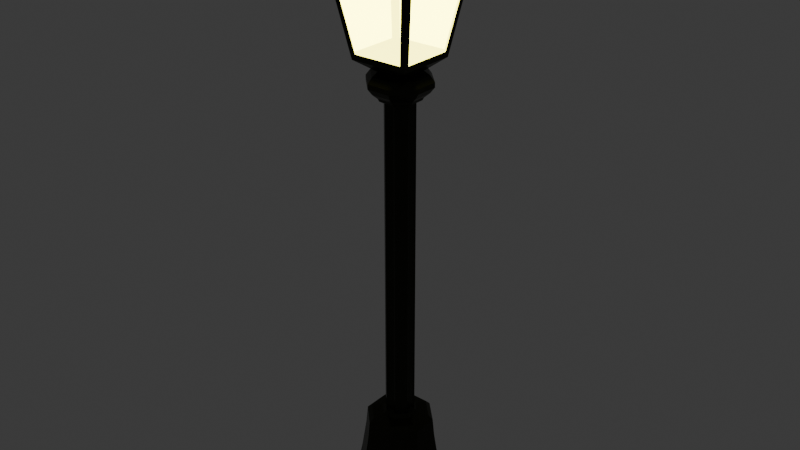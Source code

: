# Source: Tall_Lamp.blend  (saved by Blender 5.1.30; exported with 4.5.12 LTS)
import bpy
from mathutils import Matrix  # noqa: F401  (used for matrix-valued properties, if any)

bpy.ops.wm.read_factory_settings(use_empty=True)
scene = bpy.context.scene
scene.name = 'Scene'

# ---- collections
col_collection = bpy.data.collections.new('Collection'); scene.collection.children.link(col_collection)

# ---- materials (node trees are filled in below, after node groups)
mat_iron_structure = bpy.data.materials.new('Iron structure')
mat_emitted_light = bpy.data.materials.new('Emitted light')

# ---- material node trees
mat_iron_structure.use_nodes = True; mat_iron_structure.node_tree.nodes.clear()
_N = mat_iron_structure.node_tree.nodes; _L = mat_iron_structure.node_tree.links
n0 = _N.new('ShaderNodeBsdfPrincipled'); n0.name = 'Principled BSDF'; n0.location = (-200, 100)
n0.inputs[0].default_value = (0.0331, 0.0356, 0.02315, 1.0)
n0.inputs[1].default_value = 0.5
n0.inputs[2].default_value = 0.2232
n0.inputs[3].default_value = 1.0
n1 = _N.new('ShaderNodeOutputMaterial'); n1.name = 'Material Output'; n1.location = (200, 100)
_L.new(n0.outputs[0], n1.inputs[0])
n1.is_active_output = True
mat_emitted_light.use_nodes = True; mat_emitted_light.node_tree.nodes.clear()
_N = mat_emitted_light.node_tree.nodes; _L = mat_emitted_light.node_tree.links
n0 = _N.new('ShaderNodeOutputMaterial'); n0.name = 'Material Output'; n0.location = (200, 100)
n1 = _N.new('ShaderNodeBsdfPrincipled'); n1.name = 'Principled BSDF'; n1.location = (-367, 119)
n1.inputs[0].default_value = (0.7991, 0.7557, 0.232, 1.0)
n1.inputs[4].default_value = 0.24
n1.inputs[27].default_value = (0.7991, 0.7376, 0.1028, 1.0)
n1.inputs[28].default_value = 35.0
_L.new(n1.outputs[0], n0.inputs[0])
n0.is_active_output = True

# ---- world
world_world = bpy.data.worlds.new('World'); scene.world = world_world
world_world.use_nodes = True; world_world.node_tree.nodes.clear()
_N = world_world.node_tree.nodes; _L = world_world.node_tree.links
n0 = _N.new('ShaderNodeOutputWorld'); n0.name = 'World Output'; n0.location = (200, 100)
n1 = _N.new('ShaderNodeBackground'); n1.name = 'Background'; n1.location = (-200, 100)
n1.inputs[0].default_value = (0.05088, 0.05088, 0.05088, 1.0)
_L.new(n1.outputs[0], n0.inputs[0])
n0.is_active_output = True
world_world.color = (0.05088, 0.05088, 0.05088)
world_world.sun_shadow_jitter_overblur = 0.0

# ---- meshes
me_plane_003 = bpy.data.meshes.new('Plane.003')
me_plane_003.from_pydata([(-0.1254, -0.1254, 2.002), (0.1254, -0.1254, 2.002), (-0.1254, 0.1254, 2.002), (0.1254, 0.1254, 2.002), (-0.1934, 0.1934, 2.4), (-0.1934, -0.1934, 2.4), (0.1934, -0.1934, 2.4), (0.1934, 0.1934, 2.4), (-0.2342, 0.2342, 2.407), (-0.2342, -0.2342, 2.407), (0.2342, -0.2342, 2.407), (0.2342, 0.2342, 2.407), (-0.2342, 0.2342, 2.416), (-0.2342, -0.2342, 2.416), (0.2342, -0.2342, 2.416), (0.2342, 0.2342, 2.416), (-0.2071, 0.2071, 2.448), (-0.2071, -0.2071, 2.448), (0.2071, -0.2071, 2.448), (0.2071, 0.2071, 2.448), (-0.1837, 0.1837, 2.498), (-0.1837, -0.1837, 2.498), (0.1837, -0.1837, 2.498), (0.1837, 0.1837, 2.498), (-0.09613, 0.09613, 2.557), (-0.09613, -0.09613, 2.557), (0.09613, -0.09613, 2.557), (0.09613, 0.09613, 2.557), (-0.07913, 0.07913, 2.595), (-0.07913, -0.07913, 2.595), (0.07913, -0.07913, 2.595), (0.07913, 0.07913, 2.595), (-0.07303, 0.03956, 2.595), (0.07303, 0.03956, 2.595), (-0.07303, -0.03956, 2.595), (0.07303, -0.03956, 2.595), (-0.03117, 0.03956, 2.595), (-0.03117, -0.03956, 2.595), (0.03117, 0.03956, 2.595), (0.03117, -0.03956, 2.595), (-0.03117, -0.03956, 2.627), (0.03117, -0.03956, 2.627), (-0.03117, 0.03956, 2.627), (0.03117, 0.03956, 2.627), (-0.1281, 0.1066, 2.027), (-0.1281, -0.1066, 2.027), (-0.1902, 0.1644, 2.37), (-0.1902, -0.1644, 2.37), (0.1066, 0.1281, 2.027), (-0.1066, 0.1281, 2.027), (0.1644, 0.1902, 2.37), (-0.1644, 0.1902, 2.37), (0.1281, -0.1066, 2.027), (0.1281, 0.1066, 2.027), (0.1902, -0.1644, 2.37), (0.1902, 0.1644, 2.37), (-0.1066, -0.1281, 2.027), (0.1066, -0.1281, 2.027), (-0.1644, -0.1902, 2.37), (0.1644, -0.1902, 2.37), (-0.04284, -0.1099, 1.948), (-0.1099, -0.04284, 1.948), (-0.1099, 0.04284, 1.948), (-0.04284, 0.1099, 1.948), (-0.1254, 0.1254, 2.002), (-0.03379, 0.08664, 1.965), (-0.08664, 0.03379, 1.965), (-0.08664, -0.03379, 1.965), (-0.03379, -0.08664, 1.965), (-0.1254, -0.1254, 2.002), (0.03379, -0.08664, 1.965), (0.08664, -0.03379, 1.965), (0.1254, -0.1254, 2.002), (0.08664, 0.03379, 1.965), (0.03379, 0.08664, 1.965), (0.1254, 0.1254, 2.002), (0.04284, -0.1099, 1.948), (0.1099, -0.04284, 1.948), (0.1099, 0.04284, 1.948), (0.04284, 0.1099, 1.948), (0.1266, 0.04936, 1.924), (0.1266, -0.04936, 1.924), (-0.1266, 0.04936, 1.924), (-0.1266, -0.04936, 1.924), (0.04937, -0.1266, 1.924), (-0.04936, 0.1266, 1.924), (0.04937, 0.1266, 1.924), (-0.04936, -0.1266, 1.924), (0.1266, 0.04936, 1.904), (0.1266, -0.04936, 1.904), (-0.1266, 0.04936, 1.904), (-0.1266, -0.04936, 1.904), (0.04937, -0.1266, 1.904), (-0.04936, 0.1266, 1.904), (0.04937, 0.1266, 1.904), (-0.04936, -0.1266, 1.904), (0.1093, 0.04262, 1.88), (0.1093, -0.04262, 1.88), (-0.1093, 0.04262, 1.88), (-0.1093, -0.04262, 1.88), (0.04262, -0.1093, 1.88), (-0.04262, 0.1093, 1.88), (0.04262, 0.1093, 1.88), (-0.04262, -0.1093, 1.88), (0.08778, 0.03423, 1.86), (0.08778, -0.03423, 1.86), (-0.08778, 0.03423, 1.86), (-0.08778, -0.03423, 1.86), (0.03423, -0.08778, 1.86), (-0.03423, 0.08778, 1.86), (0.03423, 0.08778, 1.86), (-0.03423, -0.08778, 1.86), (0.06036, 0.02354, 1.841), (0.06036, -0.02354, 1.841), (-0.06036, 0.02354, 1.841), (-0.06036, -0.02354, 1.841), (0.02354, -0.06036, 1.841), (-0.02354, 0.06036, 1.841), (0.02354, 0.06036, 1.841), (-0.02354, -0.06036, 1.841), (0.06977, 0.0272, 1.841), (0.082, 0.03197, 1.849), (0.082, -0.03197, 1.849), (0.06977, -0.0272, 1.841), (-0.08199, 0.03197, 1.849), (-0.06977, 0.0272, 1.841), (-0.06977, -0.0272, 1.841), (-0.08199, -0.03197, 1.849), (0.03197, -0.082, 1.849), (0.0272, -0.06977, 1.841), (-0.0272, 0.06977, 1.841), (-0.03197, 0.082, 1.849), (0.03197, 0.082, 1.849), (0.0272, 0.06977, 1.841), (-0.03197, -0.082, 1.849), (-0.0272, -0.06977, 1.841), (0.1451, 0.05657, 0.3199), (0.1451, -0.05657, 0.3199), (-0.1451, 0.05657, 0.3199), (-0.1451, -0.05657, 0.3199), (0.05657, -0.1451, 0.3199), (-0.05657, 0.1451, 0.3199), (0.05657, 0.1451, 0.3199), (-0.05657, -0.1451, 0.3199), (0.1641, 0.064, 0.1893), (0.1641, -0.064, 0.1893), (-0.1641, 0.064, 0.1893), (-0.1641, -0.064, 0.1893), (0.064, -0.1641, 0.1893), (-0.064, 0.1641, 0.1893), (0.064, 0.1641, 0.1893), (-0.064, -0.1641, 0.1893), (0.1946, 0.07588, 0.03238), (0.1946, -0.07588, 0.03238), (-0.1946, 0.07588, 0.03238), (-0.1946, -0.07588, 0.03238), (0.07588, -0.1946, 0.03238), (-0.07588, 0.1946, 0.03238), (0.07588, 0.1946, 0.03238), (-0.07588, -0.1946, 0.03238), (0.2232, 0.08703, 0.0314), (0.2232, -0.08703, 0.0314), (-0.2232, 0.08703, 0.0314), (-0.2232, -0.08703, 0.0314), (0.08703, -0.2232, 0.0314), (-0.08703, 0.2232, 0.0314), (0.08703, 0.2232, 0.0314), (-0.08703, -0.2232, 0.0314), (0.2232, 0.08703, -1.192e-07), (0.2232, -0.08703, -1.192e-07), (-0.2232, 0.08703, -1.192e-07), (-0.2232, -0.08703, -1.192e-07), (0.08703, -0.2232, -1.192e-07), (-0.08703, 0.2232, -1.192e-07), (0.08703, 0.2232, -1.192e-07), (-0.08703, -0.2232, -1.192e-07), (0.1379, 0.05376, 0.3982), (0.1197, 0.04667, 0.4171), (0.1197, -0.04667, 0.4171), (0.1379, -0.05376, 0.3982), (-0.1197, 0.04667, 0.4171), (-0.1379, 0.05376, 0.3982), (-0.1379, -0.05376, 0.3982), (-0.1197, -0.04667, 0.4171), (0.04667, -0.1197, 0.4171), (0.05376, -0.1379, 0.3982), (-0.05376, 0.1379, 0.3982), (-0.04667, 0.1197, 0.4171), (0.04667, 0.1197, 0.4171), (0.05376, 0.1379, 0.3982), (-0.04667, -0.1197, 0.4171), (-0.05376, -0.1379, 0.3982), (0.07334, 0.0286, 0.4234), (0.06036, 0.02354, 0.4381), (0.06036, -0.02354, 0.4381), (0.07334, -0.0286, 0.4234), (-0.06036, 0.02354, 0.4381), (-0.07334, 0.0286, 0.4234), (-0.07334, -0.0286, 0.4234), (-0.06036, -0.02354, 0.4381), (0.02354, -0.06036, 0.4381), (0.0286, -0.07334, 0.4234), (-0.0286, 0.07334, 0.4234), (-0.02354, 0.06036, 0.4381), (0.02354, 0.06036, 0.4381), (0.0286, 0.07334, 0.4234), (-0.02354, -0.06036, 0.4381), (-0.0286, -0.07334, 0.4234), (0.0153, -0.05736, 1.827), (-0.0153, -0.05736, 1.827), (0.0153, -0.05736, 0.4522), (-0.0153, -0.05736, 0.4522), (0.05736, 0.0153, 1.827), (0.05736, -0.0153, 1.827), (0.05736, 0.0153, 0.4522), (0.05736, -0.0153, 0.4522), (-0.0153, 0.05736, 1.827), (0.0153, 0.05736, 1.827), (-0.0153, 0.05736, 0.4522), (0.0153, 0.05736, 0.4522), (-0.05736, 0.0153, 1.827), (-0.05736, -0.0153, 1.827), (-0.05736, -0.0153, 0.4522), (-0.05736, 0.0153, 0.4522)], [], [(65, 74, 79, 63), (6, 7, 11, 10), (3, 7, 55, 53), (0, 5, 47, 45), (3, 2, 49, 48), (0, 1, 57, 56), (11, 8, 12, 15), (4, 5, 9, 8), (7, 4, 8, 11), (5, 6, 10, 9), (14, 15, 19, 18), (9, 10, 14, 13), (10, 11, 15, 14), (8, 9, 13, 12), (18, 19, 23, 22), (12, 13, 17, 16), (15, 12, 16, 19), (13, 14, 18, 17), (23, 20, 24, 27), (16, 17, 21, 20), (19, 16, 20, 23), (17, 18, 22, 21), (33, 35, 30, 31), (21, 22, 26, 25), (22, 23, 27, 26), (20, 21, 25, 24), (32, 36, 38, 33, 31, 28), (27, 31, 30, 26), (27, 24, 28, 31), (25, 26, 30, 29), (29, 30, 35, 39, 37, 34), (37, 39, 41, 40), (35, 33, 43, 41), (38, 36, 42, 43), (39, 35, 41), (42, 36, 32), (40, 37, 34), (39, 38, 43, 41), (41, 43, 42, 40), (34, 32, 42, 40), (36, 37, 40, 42), (43, 33, 38), (25, 29, 28, 24), (34, 32, 28, 29), (44, 45, 47, 46), (5, 4, 46, 47), (2, 0, 45, 44), (4, 2, 44, 46), (48, 49, 51, 50), (7, 3, 48, 50), (2, 4, 51, 49), (4, 7, 50, 51), (52, 53, 55, 54), (7, 6, 54, 55), (1, 3, 53, 52), (6, 1, 52, 54), (56, 57, 59, 58), (5, 0, 56, 58), (1, 6, 59, 57), (6, 5, 58, 59), (79, 78, 80, 86), (73, 71, 77, 78), (74, 73, 78, 79), (67, 66, 62, 61), (64, 65, 66), (67, 68, 69), (70, 71, 72), (73, 74, 75), (0, 2, 64, 66, 67, 69), (71, 70, 76, 77), (2, 3, 75, 74, 65, 64), (1, 0, 69, 68, 70, 72), (3, 1, 72, 71, 73, 75), (70, 68, 60, 76), (68, 67, 61, 60), (66, 65, 63, 62), (84, 87, 95, 92), (62, 63, 85, 82), (77, 76, 84, 81), (78, 77, 81, 80), (60, 61, 83, 87), (76, 60, 87, 84), (63, 79, 86, 85), (61, 62, 82, 83), (88, 89, 97, 96), (85, 86, 94, 93), (83, 82, 90, 91), (86, 80, 88, 94), (82, 85, 93, 90), (81, 84, 92, 89), (80, 81, 89, 88), (87, 83, 91, 95), (102, 96, 104, 110), (95, 91, 99, 103), (92, 95, 103, 100), (93, 94, 102, 101), (91, 90, 98, 99), (94, 88, 96, 102), (90, 93, 101, 98), (89, 92, 100, 97), (98, 101, 109, 106), (97, 100, 108, 105), (96, 97, 105, 104), (103, 99, 107, 111), (100, 103, 111, 108), (101, 102, 110, 109), (99, 98, 106, 107), (121, 122, 123, 120), (125, 126, 127, 124), (129, 123, 122, 128), (131, 132, 133, 130), (130, 125, 124, 131), (128, 134, 135, 129), (120, 133, 132, 121), (126, 135, 134, 127), (120, 123, 113, 112), (110, 104, 121, 132), (104, 105, 122, 121), (133, 120, 112, 118), (123, 129, 116, 113), (105, 108, 128, 122), (126, 125, 114, 115), (107, 106, 124, 127), (125, 130, 117, 114), (106, 109, 131, 124), (111, 107, 127, 134), (135, 126, 115, 119), (129, 135, 119, 116), (108, 111, 134, 128), (130, 133, 118, 117), (109, 110, 132, 131), (137, 140, 148, 145), (150, 144, 152, 158), (136, 137, 145, 144), (143, 139, 147, 151), (140, 143, 151, 148), (141, 142, 150, 149), (139, 138, 146, 147), (142, 136, 144, 150), (138, 141, 149, 146), (157, 158, 166, 165), (146, 149, 157, 154), (145, 148, 156, 153), (144, 145, 153, 152), (151, 147, 155, 159), (148, 151, 159, 156), (149, 150, 158, 157), (147, 146, 154, 155), (167, 163, 171, 175), (155, 154, 162, 163), (158, 152, 160, 166), (154, 157, 165, 162), (153, 156, 164, 161), (152, 153, 161, 160), (159, 155, 163, 167), (156, 159, 167, 164), (175, 171, 170, 173, 174, 168, 169, 172), (164, 167, 175, 172), (165, 166, 174, 173), (163, 162, 170, 171), (166, 160, 168, 174), (162, 165, 173, 170), (161, 164, 172, 169), (160, 161, 169, 168), (177, 178, 179, 176), (181, 182, 183, 180), (185, 179, 178, 184), (187, 188, 189, 186), (186, 181, 180, 187), (184, 190, 191, 185), (176, 189, 188, 177), (182, 191, 190, 183), (176, 179, 137, 136), (189, 176, 136, 142), (179, 185, 140, 137), (182, 181, 138, 139), (181, 186, 141, 138), (191, 182, 139, 143), (185, 191, 143, 140), (186, 189, 142, 141), (193, 194, 195, 192), (197, 198, 199, 196), (201, 195, 194, 200), (203, 204, 205, 202), (202, 197, 196, 203), (200, 206, 207, 201), (192, 205, 204, 193), (198, 207, 206, 199), (192, 195, 178, 177), (118, 112, 193, 204), (194, 193, 214, 215), (205, 192, 177, 188), (195, 201, 184, 178), (113, 116, 200, 194), (198, 197, 180, 183), (115, 114, 220, 221), (197, 202, 187, 180), (114, 117, 203, 196), (119, 115, 199, 206), (207, 198, 183, 190), (201, 207, 190, 184), (200, 116, 208, 210), (202, 205, 188, 187), (204, 203, 218, 219), (208, 209, 211, 210), (116, 119, 209, 208), (119, 206, 211, 209), (206, 200, 210, 211), (212, 213, 215, 214), (113, 194, 215, 213), (112, 113, 213, 212), (193, 112, 212, 214), (216, 217, 219, 218), (118, 204, 219, 217), (203, 117, 216, 218), (117, 118, 217, 216), (221, 220, 223, 222), (199, 115, 221, 222), (114, 196, 223, 220), (196, 199, 222, 223)])
me_plane_003.polygons.foreach_set('material_index', [0, 0, 0, 0, 0, 0, 0, 0, 0, 0, 0, 0, 0, 0, 0, 0, 0, 0, 0, 0, 0, 0, 0, 0, 0, 0, 0, 0, 0, 0, 0, 0, 0, 0, 0, 0, 0, 0, 0, 0, 0, 0, 0, 0, 1, 0, 0, 0, 1, 0, 0, 0, 1, 0, 0, 0, 1, 0, 0, 0, 0, 0, 0, 0, 0, 0, 0, 0, 0, 0, 0, 0, 0, 0, 0, 0, 0, 0, 0, 0, 0, 0, 0, 0, 0, 0, 0, 0, 0, 0, 0, 0, 0, 0, 0, 0, 0, 0, 0, 0, 0, 0, 0, 0, 0, 0, 0, 0, 0, 0, 0, 0, 0, 0, 0, 0, 0, 0, 0, 0, 0, 0, 0, 0, 0, 0, 0, 0, 0, 0, 0, 0, 0, 0, 0, 0, 0, 0, 0, 0, 0, 0, 0, 0, 0, 0, 0, 0, 0, 0, 0, 0, 0, 0, 0, 0, 0, 0, 0, 0, 0, 0, 0, 0, 0, 0, 0, 0, 0, 0, 0, 0, 0, 0, 0, 0, 0, 0, 0, 0, 0, 0, 0, 0, 0, 0, 0, 0, 0, 0, 0, 0, 0, 0, 0, 0, 0, 0, 0, 0, 0, 0, 0, 0, 0, 0, 0, 0, 0, 0, 0, 0, 0, 0, 0, 0, 0, 0, 0, 0])
_uv = me_plane_003.uv_layers.new(name='UVMap')
_uv.uv.foreach_set('vector', [0.4927, 0.3274, 0.5882, 0.3274, 0.5882, 0.3274, 0.4927, 0.3274, 0.03327, 0.3492, 0.3492, 0.3492, 0.3825, 0.3825, -4.54e-09, 0.3825, 0.03548, 0.7096, 0.0, 0.3825, 0.0237, 0.407, 0.05385, 0.6851, 0.418, 0.982, 0.3825, 0.6549, 0.4062, 0.6794, 0.4364, 0.9575, 0.663, 0.3274, 0.418, 0.3274, 0.4364, 0.3029, 0.6446, 0.3029, 0.663, 0.6549, 0.418, 0.6549, 0.4364, 0.6303, 0.6446, 0.6303, 0.9247, 0.5451, 0.9247, 0.9276, 0.9176, 0.9276, 0.9176, 0.5451, 0.3492, 0.03327, 0.03327, 0.03327, 2.434e-08, 1.837e-15, 0.3825, 2.888e-08, 0.3492, 0.3492, 0.3492, 0.03327, 0.3825, 2.888e-08, 0.3825, 0.3825, 0.03327, 0.03327, 0.03327, 0.3492, -4.54e-09, 0.3825, 2.434e-08, 1.837e-15, 0.7668, 0.5451, 0.7668, 0.9276, 0.7401, 0.9055, 0.7401, 0.5671, 1.0, 0.5451, 1.0, 0.9276, 0.9928, 0.9276, 0.9928, 0.5451, 0.774, 0.5451, 0.774, 0.9276, 0.7668, 0.9276, 0.7668, 0.5451, 0.8495, 0.5451, 0.8495, 0.9276, 0.8423, 0.9276, 0.8423, 0.5451, 0.7401, 0.5671, 0.7401, 0.9055, 0.6984, 0.8863, 0.6984, 0.5863, 0.8423, 0.5451, 0.8423, 0.9276, 0.8157, 0.9055, 0.8157, 0.5671, 0.9176, 0.5451, 0.9176, 0.9276, 0.8911, 0.9055, 0.8911, 0.5671, 0.9928, 0.5451, 0.9928, 0.9276, 0.9663, 0.9055, 0.9663, 0.5671, 0.9985, 2.671e-08, 0.9985, 0.3001, 0.927, 0.2285, 0.927, 0.07153, 0.8157, 0.5671, 0.8157, 0.9055, 0.774, 0.8863, 0.774, 0.5863, 0.8911, 0.5671, 0.8911, 0.9055, 0.8495, 0.8863, 0.8495, 0.5863, 0.9663, 0.5671, 0.9663, 0.9055, 0.9247, 0.8863, 0.9247, 0.5863, 0.09693, 0.7146, 0.03231, 0.7146, 1.335e-08, 0.7096, 0.1292, 0.7096, 0.6984, 0.3001, 0.6984, 4.056e-09, 0.77, 0.07153, 0.77, 0.2285, 0.6984, 4.056e-09, 0.9985, 2.671e-08, 0.927, 0.07153, 0.77, 0.07153, 0.9985, 0.3001, 0.6984, 0.3001, 0.77, 0.2285, 0.927, 0.2285, 0.09693, 0.8339, 0.09693, 0.7997, 0.09693, 0.7488, 0.09693, 0.7146, 0.1292, 0.7096, 0.1292, 0.8389, 0.3477, 0.7111, 0.316, 0.6972, 0.316, 0.5679, 0.3477, 0.554, 0.3476, 0.7111, 0.3476, 0.8681, 0.316, 0.8542, 0.316, 0.7249, 0.3793, 0.7111, 0.3793, 0.8681, 0.3476, 0.8542, 0.3476, 0.7249, 3.596e-09, 0.8389, 1.335e-08, 0.7096, 0.03231, 0.7146, 0.03231, 0.7488, 0.03231, 0.7997, 0.03231, 0.8339, 0.03231, 0.7997, 0.03231, 0.7488, 0.03231, 0.7488, 0.03231, 0.7997, 0.03231, 0.7146, 0.09693, 0.7146, 0.09693, 0.7488, 0.03231, 0.7488, 0.09693, 0.7488, 0.09693, 0.7997, 0.09693, 0.7997, 0.09693, 0.7488, 0.03231, 0.7488, 0.03231, 0.7146, 0.03231, 0.7488, 0.0, 0.0, 0.0, 0.0, 0.0, 0.0, 0.0, 0.0, 0.0, 0.0, 0.0, 0.0, 0.0, 0.0, 0.0, 0.0, 0.0, 0.0, 0.0, 0.0, 0.03231, 0.7488, 0.09693, 0.7488, 0.09693, 0.7997, 0.03231, 0.7997, 0.03231, 0.8339, 0.09693, 0.8339, 0.09693, 0.7997, 0.03231, 0.7997, 0.0, 0.0, 0.0, 0.0, 0.0, 0.0, 0.0, 0.0, 0.0, 0.0, 0.0, 0.0, 0.0, 0.0, 0.3795, 0.7111, 0.3477, 0.6972, 0.3477, 0.5679, 0.3795, 0.554, 0.03231, 0.8339, 0.09693, 0.8339, 0.1292, 0.8389, 3.596e-09, 0.8389, 0.6446, 0.9575, 0.4364, 0.9575, 0.4062, 0.6794, 0.6748, 0.6794, 0.3825, 0.6549, 0.6984, 0.6549, 0.6748, 0.6794, 0.4062, 0.6794, 0.663, 0.982, 0.418, 0.982, 0.4364, 0.9575, 0.6446, 0.9575, 0.6984, 0.6549, 0.663, 0.982, 0.6446, 0.9575, 0.6748, 0.6794, 0.6446, 0.3029, 0.4364, 0.3029, 0.4062, 0.02456, 0.6748, 0.02456, 0.6984, 0.0, 0.663, 0.3274, 0.6446, 0.3029, 0.6748, 0.02456, 0.418, 0.3274, 0.3825, 0.0, 0.4062, 0.02456, 0.4364, 0.3029, 0.3825, 0.0, 0.6984, 0.0, 0.6748, 0.02456, 0.4062, 0.02456, 0.2621, 0.6851, 0.05385, 0.6851, 0.0237, 0.407, 0.2923, 0.407, 0.0, 0.3825, 0.316, 0.3825, 0.2923, 0.407, 0.0237, 0.407, 0.2805, 0.7096, 0.03548, 0.7096, 0.05385, 0.6851, 0.2621, 0.6851, 0.316, 0.3825, 0.2805, 0.7096, 0.2621, 0.6851, 0.2923, 0.407, 0.6446, 0.6303, 0.4364, 0.6303, 0.4062, 0.352, 0.6748, 0.352, 0.6984, 0.3274, 0.663, 0.6549, 0.6446, 0.6303, 0.6748, 0.352, 0.418, 0.6549, 0.3825, 0.3274, 0.4062, 0.352, 0.4364, 0.6303, 0.3825, 0.3274, 0.6984, 0.3274, 0.6748, 0.352, 0.4062, 0.352, 0.9434, 0.4703, 0.8687, 0.5451, 0.8687, 0.5451, 0.9434, 0.4703, 0.1102, 0.7096, 0.2057, 0.7096, 0.2057, 0.7096, 0.1102, 0.7096, 0.9434, 0.4703, 0.8687, 0.5451, 0.8687, 0.5451, 0.9434, 0.4703, 0.4927, 0.982, 0.5882, 0.982, 0.5882, 0.982, 0.4927, 0.982, 0.9434, 0.3001, 0.9434, 0.3748, 0.8687, 0.3001, 0.7732, 0.3001, 0.6984, 0.3748, 0.6984, 0.3001, 0.6984, 0.4703, 0.7732, 0.5451, 0.6984, 0.5451, 0.8687, 0.5451, 0.9434, 0.4703, 0.9434, 0.5451, 0.418, 0.982, 0.663, 0.982, 0.663, 0.982, 0.5882, 0.982, 0.4927, 0.982, 0.418, 0.982, 0.7732, 0.5451, 0.6984, 0.4703, 0.6984, 0.4703, 0.7732, 0.5451, 0.418, 0.3274, 0.663, 0.3274, 0.663, 0.3274, 0.5882, 0.3274, 0.4927, 0.3274, 0.418, 0.3274, 0.418, 0.6549, 0.663, 0.6549, 0.663, 0.6549, 0.5882, 0.6549, 0.4927, 0.6549, 0.418, 0.6549, 0.03548, 0.7096, 0.2805, 0.7096, 0.2805, 0.7096, 0.2057, 0.7096, 0.1102, 0.7096, 0.03548, 0.7096, 0.4927, 0.6549, 0.5882, 0.6549, 0.5882, 0.6549, 0.4927, 0.6549, 0.6984, 0.3748, 0.7732, 0.3001, 0.7732, 0.3001, 0.6984, 0.3748, 0.8687, 0.3001, 0.9434, 0.3748, 0.9434, 0.3748, 0.8687, 0.3001, 0.4927, 0.6549, 0.5882, 0.6549, 0.5882, 0.6549, 0.4927, 0.6549, 0.8687, 0.3001, 0.9434, 0.3748, 0.9434, 0.3748, 0.8687, 0.3001, 0.7732, 0.5451, 0.6984, 0.4703, 0.6984, 0.4703, 0.7732, 0.5451, 0.1102, 0.7096, 0.2057, 0.7096, 0.2057, 0.7096, 0.1102, 0.7096, 0.6984, 0.3748, 0.7732, 0.3001, 0.7732, 0.3001, 0.6984, 0.3748, 0.4927, 0.6549, 0.5882, 0.6549, 0.5882, 0.6549, 0.4927, 0.6549, 0.4927, 0.3274, 0.5882, 0.3274, 0.5882, 0.3274, 0.4927, 0.3274, 0.4927, 0.982, 0.5882, 0.982, 0.5882, 0.982, 0.4927, 0.982, 0.1102, 0.7096, 0.2057, 0.7096, 0.2057, 0.7096, 0.1102, 0.7096, 0.4927, 0.3274, 0.5882, 0.3274, 0.5882, 0.3274, 0.4927, 0.3274, 0.4927, 0.982, 0.5882, 0.982, 0.5882, 0.982, 0.4927, 0.982, 0.9434, 0.4703, 0.8687, 0.5451, 0.8687, 0.5451, 0.9434, 0.4703, 0.8687, 0.3001, 0.9434, 0.3748, 0.9434, 0.3748, 0.8687, 0.3001, 0.7732, 0.5451, 0.6984, 0.4703, 0.6984, 0.4703, 0.7732, 0.5451, 0.1102, 0.7096, 0.2057, 0.7096, 0.2057, 0.7096, 0.1102, 0.7096, 0.6984, 0.3748, 0.7732, 0.3001, 0.7732, 0.3001, 0.6984, 0.3748, 0.9434, 0.4703, 0.8687, 0.5451, 0.8687, 0.5451, 0.9434, 0.4703, 0.6984, 0.3748, 0.7732, 0.3001, 0.7732, 0.3001, 0.6984, 0.3748, 0.4927, 0.6549, 0.5882, 0.6549, 0.5882, 0.6549, 0.4927, 0.6549, 0.4927, 0.3274, 0.5882, 0.3274, 0.5882, 0.3274, 0.4927, 0.3274, 0.4927, 0.982, 0.5882, 0.982, 0.5882, 0.982, 0.4927, 0.982, 0.9434, 0.4703, 0.8687, 0.5451, 0.8687, 0.5451, 0.9434, 0.4703, 0.8687, 0.3001, 0.9434, 0.3748, 0.9434, 0.3748, 0.8687, 0.3001, 0.7732, 0.5451, 0.6984, 0.4703, 0.6984, 0.4703, 0.7732, 0.5451, 0.8687, 0.3001, 0.9434, 0.3748, 0.9434, 0.3748, 0.8687, 0.3001, 0.7732, 0.5451, 0.6984, 0.4703, 0.6984, 0.4703, 0.7732, 0.5451, 0.1102, 0.7096, 0.2057, 0.7096, 0.2057, 0.7096, 0.1102, 0.7096, 0.6984, 0.3748, 0.7732, 0.3001, 0.7732, 0.3001, 0.6984, 0.3748, 0.4927, 0.6549, 0.5882, 0.6549, 0.5882, 0.6549, 0.4927, 0.6549, 0.4927, 0.3274, 0.5882, 0.3274, 0.5882, 0.3274, 0.4927, 0.3274, 0.4927, 0.982, 0.5882, 0.982, 0.5882, 0.982, 0.4927, 0.982, 0.1102, 0.7096, 0.2057, 0.7096, 0.2057, 0.7096, 0.1102, 0.7096, 0.5882, 0.982, 0.4927, 0.982, 0.4927, 0.982, 0.5882, 0.982, 0.6984, 0.4703, 0.7732, 0.5451, 0.7732, 0.5451, 0.6984, 0.4703, 0.4927, 0.3274, 0.5882, 0.3274, 0.5882, 0.3274, 0.4927, 0.3274, 0.9434, 0.3748, 0.8687, 0.3001, 0.8687, 0.3001, 0.9434, 0.3748, 0.4927, 0.6549, 0.5882, 0.6549, 0.5882, 0.6549, 0.4927, 0.6549, 0.8687, 0.5451, 0.9434, 0.4703, 0.9434, 0.4703, 0.8687, 0.5451, 0.7732, 0.3001, 0.6984, 0.3748, 0.6984, 0.3748, 0.7732, 0.3001, 0.1102, 0.7096, 0.2057, 0.7096, 0.2057, 0.7096, 0.1102, 0.7096, 0.9434, 0.4703, 0.8687, 0.5451, 0.8687, 0.5451, 0.9434, 0.4703, 0.1102, 0.7096, 0.2057, 0.7096, 0.2057, 0.7096, 0.1102, 0.7096, 0.9434, 0.4703, 0.8687, 0.5451, 0.8687, 0.5451, 0.9434, 0.4703, 0.7732, 0.5451, 0.6984, 0.4703, 0.6984, 0.4703, 0.7732, 0.5451, 0.7732, 0.5451, 0.6984, 0.4703, 0.6984, 0.4703, 0.7732, 0.5451, 0.4927, 0.982, 0.5882, 0.982, 0.5882, 0.982, 0.4927, 0.982, 0.4927, 0.982, 0.5882, 0.982, 0.5882, 0.982, 0.4927, 0.982, 0.8687, 0.3001, 0.9434, 0.3748, 0.9434, 0.3748, 0.8687, 0.3001, 0.8687, 0.3001, 0.9434, 0.3748, 0.9434, 0.3748, 0.8687, 0.3001, 0.6984, 0.3748, 0.7732, 0.3001, 0.7732, 0.3001, 0.6984, 0.3748, 0.6984, 0.3748, 0.7732, 0.3001, 0.7732, 0.3001, 0.6984, 0.3748, 0.4927, 0.6549, 0.5882, 0.6549, 0.5882, 0.6549, 0.4927, 0.6549, 0.4927, 0.6549, 0.5882, 0.6549, 0.5882, 0.6549, 0.4927, 0.6549, 0.4927, 0.3274, 0.5882, 0.3274, 0.5882, 0.3274, 0.4927, 0.3274, 0.4927, 0.3274, 0.5882, 0.3274, 0.5882, 0.3274, 0.4927, 0.3274, 0.7732, 0.5451, 0.6984, 0.4703, 0.6984, 0.4703, 0.7732, 0.5451, 0.9434, 0.4703, 0.8687, 0.5451, 0.8687, 0.5451, 0.9434, 0.4703, 0.1102, 0.7096, 0.2057, 0.7096, 0.2057, 0.7096, 0.1102, 0.7096, 0.6984, 0.3748, 0.7732, 0.3001, 0.7732, 0.3001, 0.6984, 0.3748, 0.4927, 0.6549, 0.5882, 0.6549, 0.5882, 0.6549, 0.4927, 0.6549, 0.4927, 0.3274, 0.5882, 0.3274, 0.5882, 0.3274, 0.4927, 0.3274, 0.4927, 0.982, 0.5882, 0.982, 0.5882, 0.982, 0.4927, 0.982, 0.9434, 0.4703, 0.8687, 0.5451, 0.8687, 0.5451, 0.9434, 0.4703, 0.8687, 0.3001, 0.9434, 0.3748, 0.9434, 0.3748, 0.8687, 0.3001, 0.4927, 0.3274, 0.5882, 0.3274, 0.5882, 0.3274, 0.4927, 0.3274, 0.8687, 0.3001, 0.9434, 0.3748, 0.9434, 0.3748, 0.8687, 0.3001, 0.7732, 0.5451, 0.6984, 0.4703, 0.6984, 0.4703, 0.7732, 0.5451, 0.1102, 0.7096, 0.2057, 0.7096, 0.2057, 0.7096, 0.1102, 0.7096, 0.6984, 0.3748, 0.7732, 0.3001, 0.7732, 0.3001, 0.6984, 0.3748, 0.4927, 0.6549, 0.5882, 0.6549, 0.5882, 0.6549, 0.4927, 0.6549, 0.4927, 0.3274, 0.5882, 0.3274, 0.5882, 0.3274, 0.4927, 0.3274, 0.4927, 0.982, 0.5882, 0.982, 0.5882, 0.982, 0.4927, 0.982, 0.6984, 0.3748, 0.7732, 0.3001, 0.7732, 0.3001, 0.6984, 0.3748, 0.4927, 0.982, 0.5882, 0.982, 0.5882, 0.982, 0.4927, 0.982, 0.9434, 0.4703, 0.8687, 0.5451, 0.8687, 0.5451, 0.9434, 0.4703, 0.8687, 0.3001, 0.9434, 0.3748, 0.9434, 0.3748, 0.8687, 0.3001, 0.7732, 0.5451, 0.6984, 0.4703, 0.6984, 0.4703, 0.7732, 0.5451, 0.1102, 0.7096, 0.2057, 0.7096, 0.2057, 0.7096, 0.1102, 0.7096, 0.6984, 0.3748, 0.7732, 0.3001, 0.7732, 0.3001, 0.6984, 0.3748, 0.4927, 0.6549, 0.5882, 0.6549, 0.5882, 0.6549, 0.4927, 0.6549, 0.6984, 0.3748, 0.7732, 0.3001, 0.8687, 0.3001, 0.9434, 0.3748, 0.9434, 0.4703, 0.8687, 0.5451, 0.7732, 0.5451, 0.6984, 0.4703, 0.4927, 0.6549, 0.5882, 0.6549, 0.5882, 0.6549, 0.4927, 0.6549, 0.4927, 0.3274, 0.5882, 0.3274, 0.5882, 0.3274, 0.4927, 0.3274, 0.4927, 0.982, 0.5882, 0.982, 0.5882, 0.982, 0.4927, 0.982, 0.9434, 0.4703, 0.8687, 0.5451, 0.8687, 0.5451, 0.9434, 0.4703, 0.8687, 0.3001, 0.9434, 0.3748, 0.9434, 0.3748, 0.8687, 0.3001, 0.7732, 0.5451, 0.6984, 0.4703, 0.6984, 0.4703, 0.7732, 0.5451, 0.1102, 0.7096, 0.2057, 0.7096, 0.2057, 0.7096, 0.1102, 0.7096, 0.1102, 0.7096, 0.2057, 0.7096, 0.2057, 0.7096, 0.1102, 0.7096, 0.5882, 0.982, 0.4927, 0.982, 0.4927, 0.982, 0.5882, 0.982, 0.6984, 0.4703, 0.7732, 0.5451, 0.7732, 0.5451, 0.6984, 0.4703, 0.4927, 0.3274, 0.5882, 0.3274, 0.5882, 0.3274, 0.4927, 0.3274, 0.9434, 0.3748, 0.8687, 0.3001, 0.8687, 0.3001, 0.9434, 0.3748, 0.4927, 0.6549, 0.5882, 0.6549, 0.5882, 0.6549, 0.4927, 0.6549, 0.8687, 0.5451, 0.9434, 0.4703, 0.9434, 0.4703, 0.8687, 0.5451, 0.7732, 0.3001, 0.6984, 0.3748, 0.6984, 0.3748, 0.7732, 0.3001, 0.1102, 0.7096, 0.2057, 0.7096, 0.2057, 0.7096, 0.1102, 0.7096, 0.9434, 0.4703, 0.8687, 0.5451, 0.8687, 0.5451, 0.9434, 0.4703, 0.7732, 0.5451, 0.6984, 0.4703, 0.6984, 0.4703, 0.7732, 0.5451, 0.4927, 0.982, 0.5882, 0.982, 0.5882, 0.982, 0.4927, 0.982, 0.8687, 0.3001, 0.9434, 0.3748, 0.9434, 0.3748, 0.8687, 0.3001, 0.6984, 0.3748, 0.7732, 0.3001, 0.7732, 0.3001, 0.6984, 0.3748, 0.4927, 0.6549, 0.5882, 0.6549, 0.5882, 0.6549, 0.4927, 0.6549, 0.4927, 0.3274, 0.5882, 0.3274, 0.5882, 0.3274, 0.4927, 0.3274, 0.1102, 0.7096, 0.2057, 0.7096, 0.2057, 0.7096, 0.1102, 0.7096, 0.5882, 0.982, 0.4927, 0.982, 0.4927, 0.982, 0.5882, 0.982, 0.6984, 0.4703, 0.7732, 0.5451, 0.7732, 0.5451, 0.6984, 0.4703, 0.4927, 0.3274, 0.5882, 0.3274, 0.5882, 0.3274, 0.4927, 0.3274, 0.9434, 0.3748, 0.8687, 0.3001, 0.8687, 0.3001, 0.9434, 0.3748, 0.4927, 0.6549, 0.5882, 0.6549, 0.5882, 0.6549, 0.4927, 0.6549, 0.8687, 0.5451, 0.9434, 0.4703, 0.9434, 0.4703, 0.8687, 0.5451, 0.7732, 0.3001, 0.6984, 0.3748, 0.6984, 0.3748, 0.7732, 0.3001, 0.1102, 0.7096, 0.2057, 0.7096, 0.2057, 0.7096, 0.1102, 0.7096, 0.9434, 0.4703, 0.8687, 0.5451, 0.8687, 0.5451, 0.9434, 0.4703, 0.2057, 0.7096, 0.1102, 0.7096, 0.1102, 0.7096, 0.2057, 0.7096, 0.9434, 0.4703, 0.8687, 0.5451, 0.8687, 0.5451, 0.9434, 0.4703, 0.7732, 0.5451, 0.6984, 0.4703, 0.6984, 0.4703, 0.7732, 0.5451, 0.7732, 0.5451, 0.6984, 0.4703, 0.6984, 0.4703, 0.7732, 0.5451, 0.4927, 0.982, 0.5882, 0.982, 0.5882, 0.982, 0.4927, 0.982, 0.4927, 0.982, 0.5882, 0.982, 0.5882, 0.982, 0.4927, 0.982, 0.8687, 0.3001, 0.9434, 0.3748, 0.9434, 0.3748, 0.8687, 0.3001, 0.8687, 0.3001, 0.9434, 0.3748, 0.9434, 0.3748, 0.8687, 0.3001, 0.6984, 0.3748, 0.7732, 0.3001, 0.7732, 0.3001, 0.6984, 0.3748, 0.6984, 0.3748, 0.7732, 0.3001, 0.7732, 0.3001, 0.6984, 0.3748, 0.4927, 0.6549, 0.5882, 0.6549, 0.5882, 0.6549, 0.4927, 0.6549, 0.6984, 0.4703, 0.6984, 0.4703, 0.6984, 0.4703, 0.6984, 0.4703, 0.4927, 0.3274, 0.5882, 0.3274, 0.5882, 0.3274, 0.4927, 0.3274, 0.5882, 0.3274, 0.4927, 0.3274, 0.4927, 0.3274, 0.5882, 0.3274, 0.4927, 0.6549, 0.5882, 0.6549, 0.5882, 0.6549, 0.4927, 0.6549, 0.4927, 0.6549, 0.5882, 0.6549, 0.5882, 0.6549, 0.4927, 0.6549, 0.6984, 0.3748, 0.6984, 0.3748, 0.6984, 0.3748, 0.6984, 0.3748, 0.5882, 0.6549, 0.4927, 0.6549, 0.4927, 0.6549, 0.5882, 0.6549, 0.1102, 0.7096, 0.2057, 0.7096, 0.2057, 0.7096, 0.1102, 0.7096, 0.7732, 0.5451, 0.7732, 0.5451, 0.7732, 0.5451, 0.7732, 0.5451, 0.1102, 0.7096, 0.2057, 0.7096, 0.2057, 0.7096, 0.1102, 0.7096, 0.8687, 0.5451, 0.8687, 0.5451, 0.8687, 0.5451, 0.8687, 0.5451, 0.4927, 0.3274, 0.5882, 0.3274, 0.5882, 0.3274, 0.4927, 0.3274, 0.9434, 0.4703, 0.9434, 0.4703, 0.9434, 0.4703, 0.9434, 0.4703, 0.9434, 0.3748, 0.9434, 0.3748, 0.9434, 0.3748, 0.9434, 0.3748, 0.4927, 0.3274, 0.5882, 0.3274, 0.5882, 0.3274, 0.4927, 0.3274, 0.4927, 0.982, 0.5882, 0.982, 0.5882, 0.982, 0.4927, 0.982, 0.7732, 0.3001, 0.7732, 0.3001, 0.7732, 0.3001, 0.7732, 0.3001, 0.8687, 0.3001, 0.8687, 0.3001, 0.8687, 0.3001, 0.8687, 0.3001, 0.5882, 0.982, 0.4927, 0.982, 0.4927, 0.982, 0.5882, 0.982])
me_plane_003.materials.append(mat_iron_structure)
me_plane_003.materials.append(mat_emitted_light)
me_plane_003.use_mirror_x = True
me_plane_003.use_mirror_y = True
me_plane_003.update()

# ---- objects
ob_lampione_a_terra = bpy.data.objects.new('Lampione a terra', me_plane_003)

# ---- transforms, parenting, visibility, modifiers, constraints
ob_lampione_a_terra.location = (0.0, 0.0, 0.0)
ob_lampione_a_terra.use_mesh_mirror_x = True
ob_lampione_a_terra.use_mesh_mirror_y = True

# ---- collection membership
col_collection.objects.link(ob_lampione_a_terra)

# ---- scene / render settings (as saved in the file)
scene.frame_start = 1; scene.frame_end = 250; scene.frame_set(1)
scene.render.engine = 'BLENDER_EEVEE_NEXT'
scene.render.bake_bias = 0.0
scene.render.bake_samples = 0
scene.cycles.sampling_pattern = 'TABULATED_SOBOL'
scene.eevee.use_volume_custom_range = False
bpy.context.view_layer.update()

# ---- added for rendering (the .blend has no active camera): camera
cam_auto = bpy.data.cameras.new('AutoCamera')
cam_auto.lens = 50.0
cam_auto.sensor_width = 36.0
cam_auto.clip_end = 1000.0
ob_auto_camera = bpy.data.objects.new('AutoCamera', cam_auto)
scene.collection.objects.link(ob_auto_camera)
ob_auto_camera.location = (2.50647, -3.00776, 3.31858)
ob_auto_camera.rotation_euler = (1.09748, -7.21219e-08, 0.694738)
scene.camera = ob_auto_camera
bpy.context.view_layer.update()
